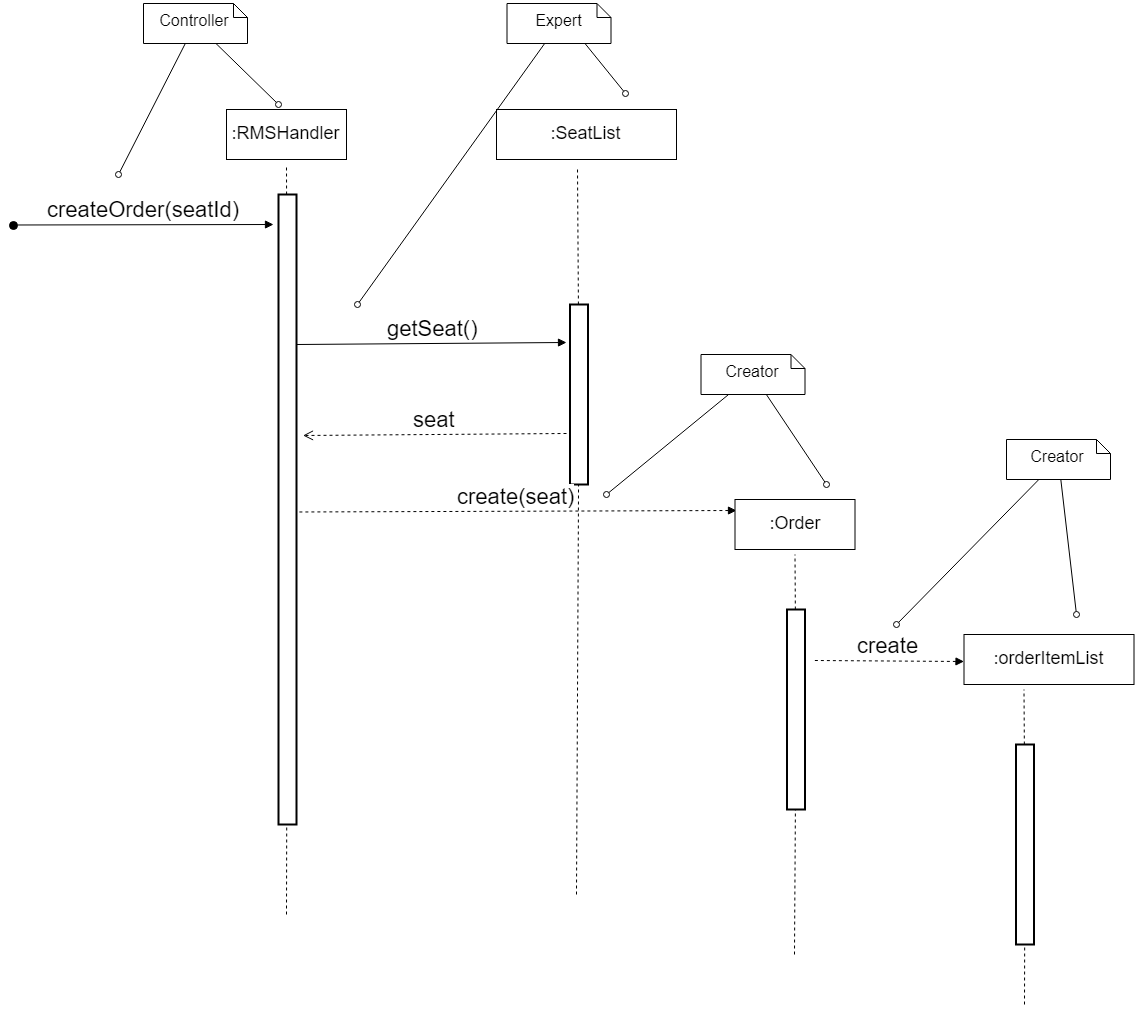

The diagram above was exported from draw.io. Its source (the exported page's mxGraphModel, read from the mxfile embedded in the PNG):
<mxGraphModel dx="2096" dy="1761" grid="1" gridSize="10" guides="1" tooltips="1" connect="1" arrows="1" fold="1" page="1" pageScale="1" pageWidth="827" pageHeight="1169" math="0" shadow="0">
  <root>
    <mxCell id="ce7Sc0bL3PC2Lj3idxzC-0" />
    <mxCell id="ce7Sc0bL3PC2Lj3idxzC-1" parent="ce7Sc0bL3PC2Lj3idxzC-0" />
    <mxCell id="ce7Sc0bL3PC2Lj3idxzC-3" value="" style="endArrow=none;dashed=1;html=1;fontSize=18;" parent="ce7Sc0bL3PC2Lj3idxzC-1" source="ce7Sc0bL3PC2Lj3idxzC-5" edge="1">
      <mxGeometry width="50" height="50" relative="1" as="geometry">
        <mxPoint x="360" y="700" as="sourcePoint" />
        <mxPoint x="359.99999999999955" y="140" as="targetPoint" />
      </mxGeometry>
    </mxCell>
    <mxCell id="ce7Sc0bL3PC2Lj3idxzC-4" value=":RMSHandler" style="rounded=0;whiteSpace=wrap;html=1;fontSize=18;" parent="ce7Sc0bL3PC2Lj3idxzC-1" vertex="1">
      <mxGeometry x="300" y="85" width="120" height="50" as="geometry" />
    </mxCell>
    <mxCell id="ce7Sc0bL3PC2Lj3idxzC-5" value="" style="rounded=0;whiteSpace=wrap;html=1;strokeWidth=2;" parent="ce7Sc0bL3PC2Lj3idxzC-1" vertex="1">
      <mxGeometry x="352" y="170" width="18" height="630" as="geometry" />
    </mxCell>
    <mxCell id="ce7Sc0bL3PC2Lj3idxzC-6" value="" style="endArrow=none;dashed=1;html=1;fontSize=18;" parent="ce7Sc0bL3PC2Lj3idxzC-1" target="ce7Sc0bL3PC2Lj3idxzC-5" edge="1">
      <mxGeometry width="50" height="50" relative="1" as="geometry">
        <mxPoint x="360" y="890" as="sourcePoint" />
        <mxPoint x="360" y="140.00000000000006" as="targetPoint" />
      </mxGeometry>
    </mxCell>
    <mxCell id="ce7Sc0bL3PC2Lj3idxzC-7" value="&lt;span&gt;:SeatList&lt;/span&gt;&lt;br&gt;" style="rounded=0;whiteSpace=wrap;html=1;fontSize=18;" parent="ce7Sc0bL3PC2Lj3idxzC-1" vertex="1">
      <mxGeometry x="570" y="85" width="180" height="50" as="geometry" />
    </mxCell>
    <mxCell id="ce7Sc0bL3PC2Lj3idxzC-8" value="" style="endArrow=none;dashed=1;html=1;fontSize=18;" parent="ce7Sc0bL3PC2Lj3idxzC-1" target="ce7Sc0bL3PC2Lj3idxzC-10" edge="1">
      <mxGeometry width="50" height="50" relative="1" as="geometry">
        <mxPoint x="650" y="870" as="sourcePoint" />
        <mxPoint x="652" y="142.5" as="targetPoint" />
      </mxGeometry>
    </mxCell>
    <mxCell id="ce7Sc0bL3PC2Lj3idxzC-9" value="" style="endArrow=none;dashed=1;html=1;fontSize=18;" parent="ce7Sc0bL3PC2Lj3idxzC-1" source="ce7Sc0bL3PC2Lj3idxzC-10" edge="1">
      <mxGeometry width="50" height="50" relative="1" as="geometry">
        <mxPoint x="650.7256097560976" y="367.5" as="sourcePoint" />
        <mxPoint x="651" y="142.5" as="targetPoint" />
      </mxGeometry>
    </mxCell>
    <mxCell id="ce7Sc0bL3PC2Lj3idxzC-10" value="" style="rounded=0;whiteSpace=wrap;html=1;strokeWidth=2;" parent="ce7Sc0bL3PC2Lj3idxzC-1" vertex="1">
      <mxGeometry x="643.5" y="280" width="18" height="180" as="geometry" />
    </mxCell>
    <mxCell id="ce7Sc0bL3PC2Lj3idxzC-11" value="Controller" style="shape=note;whiteSpace=wrap;html=1;size=14;verticalAlign=middle;align=center;spacingTop=-6;fontSize=16;" parent="ce7Sc0bL3PC2Lj3idxzC-1" vertex="1">
      <mxGeometry x="217" y="-21" width="104" height="40" as="geometry" />
    </mxCell>
    <mxCell id="ce7Sc0bL3PC2Lj3idxzC-12" value="" style="endArrow=none;html=1;fontSize=16;endFill=0;startArrow=oval;startFill=0;" parent="ce7Sc0bL3PC2Lj3idxzC-1" target="ce7Sc0bL3PC2Lj3idxzC-11" edge="1">
      <mxGeometry width="50" height="50" relative="1" as="geometry">
        <mxPoint x="192" y="150" as="sourcePoint" />
        <mxPoint x="242" y="30" as="targetPoint" />
      </mxGeometry>
    </mxCell>
    <mxCell id="ce7Sc0bL3PC2Lj3idxzC-13" value="" style="endArrow=none;html=1;fontSize=16;endFill=0;startArrow=oval;startFill=0;" parent="ce7Sc0bL3PC2Lj3idxzC-1" target="ce7Sc0bL3PC2Lj3idxzC-11" edge="1">
      <mxGeometry width="50" height="50" relative="1" as="geometry">
        <mxPoint x="352" y="80" as="sourcePoint" />
        <mxPoint x="312" y="30" as="targetPoint" />
      </mxGeometry>
    </mxCell>
    <mxCell id="ce7Sc0bL3PC2Lj3idxzC-14" value="Expert" style="shape=note;whiteSpace=wrap;html=1;size=14;verticalAlign=middle;align=center;spacingTop=-6;fontSize=16;" parent="ce7Sc0bL3PC2Lj3idxzC-1" vertex="1">
      <mxGeometry x="580.5" y="-21" width="104" height="40" as="geometry" />
    </mxCell>
    <mxCell id="ce7Sc0bL3PC2Lj3idxzC-15" value="" style="endArrow=none;html=1;fontSize=16;endFill=0;startArrow=oval;startFill=0;" parent="ce7Sc0bL3PC2Lj3idxzC-1" edge="1">
      <mxGeometry width="50" height="50" relative="1" as="geometry">
        <mxPoint x="699" y="69" as="sourcePoint" />
        <mxPoint x="658.5" y="19" as="targetPoint" />
      </mxGeometry>
    </mxCell>
    <mxCell id="ce7Sc0bL3PC2Lj3idxzC-16" value="" style="endArrow=none;html=1;fontSize=16;endFill=0;startArrow=oval;startFill=0;" parent="ce7Sc0bL3PC2Lj3idxzC-1" target="ce7Sc0bL3PC2Lj3idxzC-14" edge="1">
      <mxGeometry width="50" height="50" relative="1" as="geometry">
        <mxPoint x="431" y="280" as="sourcePoint" />
        <mxPoint x="581" y="29" as="targetPoint" />
      </mxGeometry>
    </mxCell>
    <mxCell id="ce7Sc0bL3PC2Lj3idxzC-18" value="seat" style="html=1;verticalAlign=bottom;endArrow=open;dashed=1;endSize=8;fontSize=22;" parent="ce7Sc0bL3PC2Lj3idxzC-1" edge="1">
      <mxGeometry relative="1" as="geometry">
        <mxPoint x="640" y="409" as="sourcePoint" />
        <mxPoint x="376.5" y="411" as="targetPoint" />
      </mxGeometry>
    </mxCell>
    <mxCell id="ce7Sc0bL3PC2Lj3idxzC-19" value="create(seat)" style="html=1;verticalAlign=bottom;endArrow=none;dashed=1;endSize=8;fontSize=22;endFill=0;startArrow=block;startFill=1;" parent="ce7Sc0bL3PC2Lj3idxzC-1" edge="1">
      <mxGeometry relative="1" as="geometry">
        <mxPoint x="810" y="486" as="sourcePoint" />
        <mxPoint x="370" y="487.5000000000002" as="targetPoint" />
      </mxGeometry>
    </mxCell>
    <mxCell id="ce7Sc0bL3PC2Lj3idxzC-20" value="" style="endArrow=none;dashed=1;html=1;fontSize=18;" parent="ce7Sc0bL3PC2Lj3idxzC-1" source="ce7Sc0bL3PC2Lj3idxzC-22" edge="1">
      <mxGeometry width="50" height="50" relative="1" as="geometry">
        <mxPoint x="868.5" y="1090" as="sourcePoint" />
        <mxPoint x="868.4999999999993" y="529.9999999999998" as="targetPoint" />
      </mxGeometry>
    </mxCell>
    <mxCell id="ce7Sc0bL3PC2Lj3idxzC-21" value=":Order&lt;br&gt;" style="rounded=0;whiteSpace=wrap;html=1;fontSize=18;" parent="ce7Sc0bL3PC2Lj3idxzC-1" vertex="1">
      <mxGeometry x="808.5" y="475" width="120" height="50" as="geometry" />
    </mxCell>
    <mxCell id="ce7Sc0bL3PC2Lj3idxzC-22" value="" style="rounded=0;whiteSpace=wrap;html=1;strokeWidth=2;" parent="ce7Sc0bL3PC2Lj3idxzC-1" vertex="1">
      <mxGeometry x="860.5" y="585" width="18" height="200" as="geometry" />
    </mxCell>
    <mxCell id="ce7Sc0bL3PC2Lj3idxzC-23" value="" style="endArrow=none;dashed=1;html=1;fontSize=18;" parent="ce7Sc0bL3PC2Lj3idxzC-1" target="ce7Sc0bL3PC2Lj3idxzC-22" edge="1">
      <mxGeometry width="50" height="50" relative="1" as="geometry">
        <mxPoint x="868" y="930" as="sourcePoint" />
        <mxPoint x="868.5" y="530" as="targetPoint" />
      </mxGeometry>
    </mxCell>
    <mxCell id="ce7Sc0bL3PC2Lj3idxzC-24" value="getSeat()" style="html=1;verticalAlign=bottom;endArrow=block;strokeWidth=1;arcSize=20;fontSize=22;horizontal=1;" parent="ce7Sc0bL3PC2Lj3idxzC-1" edge="1">
      <mxGeometry width="80" relative="1" as="geometry">
        <mxPoint x="370" y="320" as="sourcePoint" />
        <mxPoint x="640" y="318" as="targetPoint" />
      </mxGeometry>
    </mxCell>
    <mxCell id="ce7Sc0bL3PC2Lj3idxzC-35" value="Creator" style="shape=note;whiteSpace=wrap;html=1;size=14;verticalAlign=middle;align=center;spacingTop=-6;fontSize=16;" parent="ce7Sc0bL3PC2Lj3idxzC-1" vertex="1">
      <mxGeometry x="774.5" y="330" width="104" height="40" as="geometry" />
    </mxCell>
    <mxCell id="ce7Sc0bL3PC2Lj3idxzC-36" value="" style="endArrow=none;html=1;fontSize=16;endFill=0;startArrow=oval;startFill=0;" parent="ce7Sc0bL3PC2Lj3idxzC-1" target="ce7Sc0bL3PC2Lj3idxzC-35" edge="1">
      <mxGeometry width="50" height="50" relative="1" as="geometry">
        <mxPoint x="900" y="460" as="sourcePoint" />
        <mxPoint x="892.5" y="260.9999999999998" as="targetPoint" />
      </mxGeometry>
    </mxCell>
    <mxCell id="ce7Sc0bL3PC2Lj3idxzC-37" value="" style="endArrow=none;html=1;fontSize=16;endFill=0;startArrow=oval;startFill=0;" parent="ce7Sc0bL3PC2Lj3idxzC-1" target="ce7Sc0bL3PC2Lj3idxzC-35" edge="1">
      <mxGeometry width="50" height="50" relative="1" as="geometry">
        <mxPoint x="680" y="470" as="sourcePoint" />
        <mxPoint x="861.5" y="267" as="targetPoint" />
      </mxGeometry>
    </mxCell>
    <mxCell id="z40GHOCM-5-sV1agixj_-0" value="create" style="html=1;verticalAlign=bottom;endArrow=none;dashed=1;endSize=8;fontSize=22;endFill=0;startArrow=block;startFill=1;" parent="ce7Sc0bL3PC2Lj3idxzC-1" edge="1">
      <mxGeometry relative="1" as="geometry">
        <mxPoint x="1037.5" y="637" as="sourcePoint" />
        <mxPoint x="887.5" y="636" as="targetPoint" />
      </mxGeometry>
    </mxCell>
    <mxCell id="z40GHOCM-5-sV1agixj_-1" value="" style="endArrow=none;dashed=1;html=1;fontSize=18;" parent="ce7Sc0bL3PC2Lj3idxzC-1" source="z40GHOCM-5-sV1agixj_-3" edge="1">
      <mxGeometry width="50" height="50" relative="1" as="geometry">
        <mxPoint x="1097.5" y="1225" as="sourcePoint" />
        <mxPoint x="1097.4999999999993" y="665" as="targetPoint" />
      </mxGeometry>
    </mxCell>
    <mxCell id="z40GHOCM-5-sV1agixj_-2" value=":orderItemList&lt;br&gt;" style="rounded=0;whiteSpace=wrap;html=1;fontSize=18;" parent="ce7Sc0bL3PC2Lj3idxzC-1" vertex="1">
      <mxGeometry x="1037.5" y="610" width="170" height="50" as="geometry" />
    </mxCell>
    <mxCell id="z40GHOCM-5-sV1agixj_-3" value="" style="rounded=0;whiteSpace=wrap;html=1;strokeWidth=2;" parent="ce7Sc0bL3PC2Lj3idxzC-1" vertex="1">
      <mxGeometry x="1089.5" y="720" width="18" height="200" as="geometry" />
    </mxCell>
    <mxCell id="z40GHOCM-5-sV1agixj_-4" value="" style="endArrow=none;dashed=1;html=1;fontSize=18;" parent="ce7Sc0bL3PC2Lj3idxzC-1" target="z40GHOCM-5-sV1agixj_-3" edge="1">
      <mxGeometry width="50" height="50" relative="1" as="geometry">
        <mxPoint x="1098" y="980" as="sourcePoint" />
        <mxPoint x="1097.5" y="665" as="targetPoint" />
      </mxGeometry>
    </mxCell>
    <mxCell id="z40GHOCM-5-sV1agixj_-5" value="Creator" style="shape=note;whiteSpace=wrap;html=1;size=14;verticalAlign=middle;align=center;spacingTop=-6;fontSize=16;" parent="ce7Sc0bL3PC2Lj3idxzC-1" vertex="1">
      <mxGeometry x="1080" y="415" width="104" height="40" as="geometry" />
    </mxCell>
    <mxCell id="z40GHOCM-5-sV1agixj_-6" value="" style="endArrow=none;html=1;fontSize=16;endFill=0;startArrow=oval;startFill=0;" parent="ce7Sc0bL3PC2Lj3idxzC-1" target="z40GHOCM-5-sV1agixj_-5" edge="1">
      <mxGeometry width="50" height="50" relative="1" as="geometry">
        <mxPoint x="1150" y="590" as="sourcePoint" />
        <mxPoint x="1209.5" y="475.9999999999998" as="targetPoint" />
      </mxGeometry>
    </mxCell>
    <mxCell id="z40GHOCM-5-sV1agixj_-7" value="" style="endArrow=none;html=1;fontSize=16;endFill=0;startArrow=oval;startFill=0;" parent="ce7Sc0bL3PC2Lj3idxzC-1" target="z40GHOCM-5-sV1agixj_-5" edge="1">
      <mxGeometry width="50" height="50" relative="1" as="geometry">
        <mxPoint x="970" y="600" as="sourcePoint" />
        <mxPoint x="1178.5" y="482" as="targetPoint" />
      </mxGeometry>
    </mxCell>
    <mxCell id="P-H4C9b7-Kq9Q3Vc5th4-0" value="createOrder(seatId)&lt;br&gt;" style="html=1;verticalAlign=bottom;startArrow=oval;startFill=1;endArrow=block;startSize=8;fontSize=22;" parent="ce7Sc0bL3PC2Lj3idxzC-1" edge="1">
      <mxGeometry width="60" relative="1" as="geometry">
        <mxPoint x="87" y="200.5" as="sourcePoint" />
        <mxPoint x="347" y="200" as="targetPoint" />
      </mxGeometry>
    </mxCell>
  </root>
</mxGraphModel>